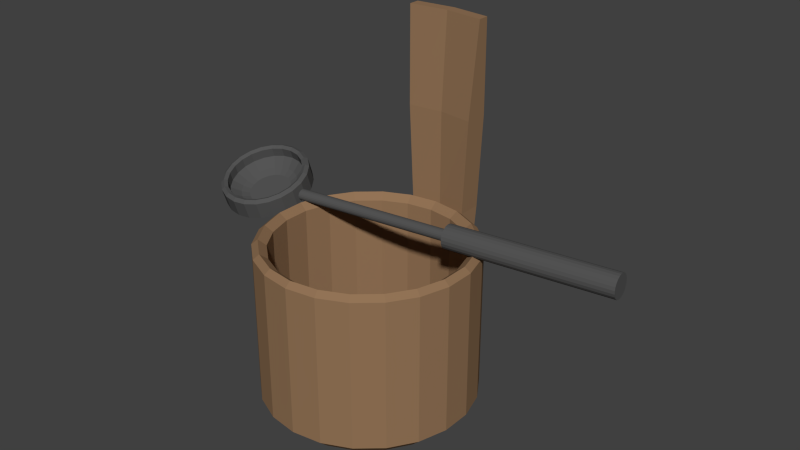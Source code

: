 # Source: kauha_mp_ri.blend  (saved by Blender 2.76.0; exported with 4.5.12 LTS)
import bpy
from mathutils import Matrix  # noqa: F401  (used for matrix-valued properties, if any)

bpy.ops.wm.read_factory_settings(use_empty=True)
scene = bpy.context.scene
scene.name = 'Scene'

# ---- collections
col_collection_1 = bpy.data.collections.new('Collection 1'); scene.collection.children.link(col_collection_1)

# ---- materials (node trees are filled in below, after node groups)
mat_material_002 = bpy.data.materials.new('Material.002')
mat_material_002.alpha_threshold = 0.0
mat_material_002.use_transparent_shadow = False
mat_material_002.diffuse_color = (0.09084, 0.09084, 0.09084, 1.0)
mat_material_002.roughness = 0.5
mat_material_001 = bpy.data.materials.new('Material.001')
mat_material_001.alpha_threshold = 0.0
mat_material_001.use_transparent_shadow = False
mat_material_001.diffuse_color = (0.2957, 0.1762, 0.09528, 1.0)
mat_material_001.roughness = 0.5

# ---- material node trees

# ---- world
world_world = bpy.data.worlds.new('World'); scene.world = world_world
world_world.color = (0.05088, 0.05088, 0.05088)
world_world.use_sun_shadow = False
world_world.sun_shadow_jitter_overblur = 0.0
world_world.cycles.sampling_method = 'MANUAL'
world_world.cycles.sample_map_resolution = 256

# ---- meshes
me_cylinder_002 = bpy.data.meshes.new('Cylinder.002')
me_cylinder_002.from_pydata([(-1.269e-08, 0.3436, -0.04996), (0.0, 0.4233, 0.1697), (0.09679, 0.3296, -0.04996), (0.1193, 0.4062, 0.1697), (0.1857, 0.289, -0.04996), (0.2289, 0.3561, 0.1697), (0.2596, 0.225, -0.04996), (0.3199, 0.2772, 0.1697), (0.3125, 0.1427, -0.04996), (0.3851, 0.1759, 0.1697), (0.3401, 0.04889, -0.04996), (0.419, 0.06025, 0.1697), (0.3401, -0.04889, -0.04996), (0.419, -0.06025, 0.1697), (0.3125, -0.1427, -0.04996), (0.3851, -0.1759, 0.1697), (0.2596, -0.225, -0.04996), (0.3199, -0.2772, 0.1697), (0.1857, -0.289, -0.04996), (0.2289, -0.3561, 0.1697), (0.09679, -0.3296, -0.04996), (0.1193, -0.4062, 0.1697), (5.18e-08, -0.3436, -0.04996), (6.392e-08, -0.4233, 0.1697), (-0.09679, -0.3296, -0.04996), (-0.1193, -0.4062, 0.1697), (-0.1857, -0.289, -0.04996), (-0.2289, -0.3561, 0.1697), (-0.2596, -0.225, -0.04996), (-0.3199, -0.2772, 0.1697), (-0.3125, -0.1427, -0.04996), (-0.3851, -0.1759, 0.1697), (-0.3401, -0.04889, -0.04996), (-0.419, -0.06025, 0.1697), (-0.3401, 0.04889, -0.04996), (-0.419, 0.06025, 0.1697), (-0.3125, 0.1427, -0.04996), (-0.3851, 0.1759, 0.1697), (-0.2596, 0.225, -0.04996), (-0.3199, 0.2772, 0.1697), (-0.1857, 0.289, -0.04996), (-0.2289, 0.3561, 0.1697), (-0.09679, 0.3296, -0.04996), (-0.1193, 0.4062, 0.1697), (0.1098, 0.3739, 0.1939), (-2.979e-09, 0.3896, 0.1939), (0.2107, 0.3278, 0.1939), (0.2945, 0.2552, 0.1939), (0.3544, 0.1619, 0.1939), (0.3857, 0.05545, 0.1939), (0.3857, -0.05545, 0.1939), (0.3544, -0.1619, 0.1939), (0.2945, -0.2552, 0.1939), (0.2107, -0.3278, 0.1939), (0.1098, -0.3739, 0.1939), (5.586e-08, -0.3896, 0.1939), (-0.1098, -0.3739, 0.1939), (-0.2107, -0.3278, 0.1939), (-0.2945, -0.2552, 0.1939), (-0.3544, -0.1619, 0.1939), (-0.3857, -0.05545, 0.1939), (-0.3857, 0.05545, 0.1939), (-0.3544, 0.1619, 0.1939), (-0.2945, 0.2552, 0.1939), (-0.2107, 0.3278, 0.1939), (-0.1098, 0.3739, 0.1939), (0.1008, 0.3433, 0.1761), (-1.07e-08, 0.3578, 0.1761), (0.1934, 0.301, 0.1761), (0.2704, 0.2343, 0.1761), (0.3255, 0.1486, 0.1761), (0.3542, 0.05092, 0.1761), (0.3542, -0.05092, 0.1761), (0.3255, -0.1486, 0.1761), (0.2704, -0.2343, 0.1761), (0.1934, -0.301, 0.1761), (0.1008, -0.3433, 0.1761), (5.494e-08, -0.3578, 0.1761), (-0.1008, -0.3433, 0.1761), (-0.1934, -0.301, 0.1761), (-0.2704, -0.2343, 0.1761), (-0.3255, -0.1486, 0.1761), (-0.3542, -0.05092, 0.1761), (-0.3542, 0.05092, 0.1761), (-0.3255, 0.1486, 0.1761), (-0.2704, 0.2343, 0.1761), (-0.1934, 0.301, 0.1761), (-0.1008, 0.3433, 0.1761), (0.1008, 0.3433, 0.08752), (-1.166e-08, 0.3578, 0.08752), (0.1934, 0.301, 0.08752), (0.2704, 0.2343, 0.08752), (0.3255, 0.1486, 0.08752), (0.3542, 0.05092, 0.08752), (0.3542, -0.05092, 0.08752), (0.3255, -0.1486, 0.08752), (0.2704, -0.2343, 0.08752), (0.1934, -0.301, 0.08752), (0.1008, -0.3433, 0.08752), (5.398e-08, -0.3578, 0.08752), (-0.1008, -0.3433, 0.08752), (-0.1934, -0.301, 0.08752), (-0.2704, -0.2343, 0.08752), (-0.3255, -0.1486, 0.08752), (-0.3542, -0.05092, 0.08752), (-0.3542, 0.05092, 0.08752), (-0.3255, 0.1486, 0.08752), (-0.2704, 0.2343, 0.08752), (-0.1934, 0.301, 0.08752), (-0.1008, 0.3433, 0.08752), (0.0, 0.4233, 0.0), (0.1193, 0.4062, 0.0), (0.2289, 0.3561, 0.0), (0.3199, 0.2772, 0.0), (0.3851, 0.1759, 0.0), (0.419, 0.06025, 0.0), (0.419, -0.06025, 0.0), (0.3851, -0.1759, 0.0), (0.3199, -0.2772, 0.0), (0.2289, -0.3561, 0.0), (0.1193, -0.4062, 0.0), (6.392e-08, -0.4233, 0.0), (-0.1193, -0.4062, 0.0), (-0.2289, -0.3561, 0.0), (-0.3199, -0.2772, 0.0), (-0.3851, -0.1759, 0.0), (-0.419, -0.06025, 0.0), (-0.419, 0.06025, 0.0), (-0.3851, 0.1759, 0.0), (-0.3199, 0.2772, 0.0), (-0.2289, 0.3561, 0.0), (-0.1193, 0.4062, 0.0), (-1.749e-08, 0.2894, -0.0726), (0.08152, 0.2776, -0.0726), (0.1564, 0.2434, -0.0726), (0.2187, 0.1895, -0.0726), (0.2632, 0.1202, -0.0726), (0.2864, 0.04118, -0.0726), (0.2864, -0.04118, -0.0726), (0.2632, -0.1202, -0.0726), (0.2187, -0.1895, -0.0726), (0.1564, -0.2434, -0.0726), (0.08152, -0.2776, -0.0726), (3.682e-08, -0.2894, -0.0726), (-0.08152, -0.2776, -0.0726), (-0.1564, -0.2434, -0.0726), (-0.2187, -0.1895, -0.0726), (-0.2632, -0.1202, -0.0726), (-0.2864, -0.04118, -0.0726), (-0.2864, 0.04118, -0.0726), (-0.2632, 0.1202, -0.0726), (-0.2187, 0.1895, -0.0726), (-0.1564, 0.2434, -0.0726), (-0.08152, 0.2776, -0.0726), (0.07619, 0.2595, 0.01668), (-2.689e-08, 0.2704, 0.01668), (0.1462, 0.2275, 0.01668), (0.2044, 0.1771, 0.01668), (0.246, 0.1123, 0.01668), (0.2677, 0.03848, 0.01668), (0.2677, -0.03848, 0.01668), (0.246, -0.1123, 0.01668), (0.2044, -0.1771, 0.01668), (0.1462, -0.2275, 0.01668), (0.07619, -0.2595, 0.01668), (4.125e-08, -0.2704, 0.01668), (-0.07619, -0.2595, 0.01668), (-0.1462, -0.2275, 0.01668), (-0.2044, -0.1771, 0.01668), (-0.246, -0.1123, 0.01668), (-0.2677, -0.03848, 0.01668), (-0.2677, 0.03848, 0.01668), (-0.246, 0.1123, 0.01668), (-0.2044, 0.1771, 0.01668), (-0.1462, 0.2275, 0.01668), (-0.07619, 0.2595, 0.01668), (0.05605, 0.1909, -0.01666), (-3.59e-08, 0.1989, -0.01666), (0.1076, 0.1674, -0.01666), (0.1504, 0.1303, -0.01666), (0.181, 0.08265, -0.01666), (0.1969, 0.02831, -0.01666), (0.1969, -0.02831, -0.01666), (0.181, -0.08265, -0.01666), (0.1504, -0.1303, -0.01666), (0.1076, -0.1674, -0.01666), (0.05605, -0.1909, -0.01666), (2.229e-08, -0.1989, -0.01666), (-0.05605, -0.1909, -0.01666), (-0.1076, -0.1674, -0.01666), (-0.1504, -0.1303, -0.01666), (-0.181, -0.08265, -0.01666), (-0.1969, -0.02831, -0.01666), (-0.1969, 0.02831, -0.01666), (-0.181, 0.08265, -0.01666), (-0.1504, 0.1303, -0.01666), (-0.1076, 0.1674, -0.01666), (-0.05605, 0.1909, -0.01666), (1.957, -0.3592, -0.06101), (3.512, -0.6333, -0.06101), (1.952, -0.3903, -0.05648), (3.506, -0.6644, -0.05648), (1.947, -0.4188, -0.04324), (3.501, -0.6929, -0.04324), (1.943, -0.4425, -0.02238), (3.497, -0.7166, -0.02238), (1.94, -0.4595, 0.004418), (3.494, -0.7336, 0.004417), (1.938, -0.4683, 0.03498), (3.493, -0.7424, 0.03498), (1.938, -0.4683, 0.06684), (3.493, -0.7424, 0.06684), (1.94, -0.4595, 0.09741), (3.494, -0.7336, 0.09741), (1.943, -0.4425, 0.1242), (3.497, -0.7166, 0.1242), (1.947, -0.4188, 0.1451), (3.501, -0.6929, 0.1451), (1.952, -0.3903, 0.1583), (3.506, -0.6644, 0.1583), (1.957, -0.3592, 0.1628), (3.512, -0.6333, 0.1628), (1.963, -0.3282, 0.1583), (3.517, -0.6023, 0.1583), (1.968, -0.2996, 0.1451), (3.522, -0.5737, 0.1451), (1.972, -0.2759, 0.1242), (3.527, -0.55, 0.1242), (1.975, -0.259, 0.09741), (3.53, -0.533, 0.09741), (1.977, -0.2501, 0.06684), (3.531, -0.5242, 0.06684), (1.977, -0.2501, 0.03498), (3.531, -0.5242, 0.03498), (1.975, -0.259, 0.004418), (3.53, -0.533, 0.004418), (1.972, -0.2759, -0.02238), (3.527, -0.55, -0.02238), (1.968, -0.2996, -0.04324), (3.522, -0.5737, -0.04324), (1.963, -0.3282, -0.05648), (3.517, -0.6023, -0.05648), (1.957, -0.3592, -0.002402), (1.955, -0.374, -0.0002422), (1.952, -0.3876, 0.006062), (1.95, -0.3989, 0.016), (1.949, -0.407, 0.02876), (1.948, -0.4112, 0.04332), (1.948, -0.4112, 0.0585), (1.949, -0.407, 0.07306), (1.95, -0.3989, 0.08583), (1.952, -0.3876, 0.09576), (1.955, -0.374, 0.1021), (1.957, -0.3592, 0.1042), (1.96, -0.3444, 0.1021), (1.962, -0.3308, 0.09576), (1.964, -0.3195, 0.08583), (1.966, -0.3115, 0.07306), (1.967, -0.3073, 0.0585), (1.967, -0.3073, 0.04332), (1.966, -0.3115, 0.02876), (1.964, -0.3195, 0.016), (1.962, -0.3308, 0.006062), (1.96, -0.3444, -0.0002421), (0.3789, -0.08087, -0.002401), (0.3763, -0.09566, -0.0002419), (0.3739, -0.1093, 0.006062), (0.3719, -0.1206, 0.016), (0.3705, -0.1286, 0.02876), (0.3697, -0.1328, 0.04332), (0.3697, -0.1328, 0.0585), (0.3705, -0.1286, 0.07306), (0.3719, -0.1206, 0.08583), (0.3739, -0.1093, 0.09576), (0.3763, -0.09566, 0.1021), (0.3789, -0.08087, 0.1042), (0.3815, -0.06608, 0.1021), (0.3839, -0.05248, 0.09576), (0.3859, -0.04119, 0.08583), (0.3873, -0.03311, 0.07306), (0.388, -0.0289, 0.0585), (0.388, -0.0289, 0.04333), (0.3873, -0.03311, 0.02877), (0.3859, -0.04119, 0.016), (0.3839, -0.05248, 0.006062), (0.3815, -0.06608, -0.0002419)], [], [(110, 1, 3, 111), (111, 3, 5, 112), (112, 5, 7, 113), (113, 7, 9, 114), (114, 9, 11, 115), (115, 11, 13, 116), (116, 13, 15, 117), (117, 15, 17, 118), (118, 17, 19, 119), (119, 19, 21, 120), (120, 21, 23, 121), (121, 23, 25, 122), (122, 25, 27, 123), (123, 27, 29, 124), (124, 29, 31, 125), (125, 31, 33, 126), (126, 33, 35, 127), (127, 35, 37, 128), (128, 37, 39, 129), (129, 39, 41, 130), (7, 5, 46, 47), (131, 43, 1, 110), (130, 41, 43, 131), (10, 12, 138, 137), (46, 44, 66, 68), (17, 15, 51, 52), (3, 1, 45, 44), (27, 25, 56, 57), (37, 35, 61, 62), (13, 11, 49, 50), (23, 21, 54, 55), (33, 31, 59, 60), (43, 41, 64, 65), (9, 7, 47, 48), (19, 17, 52, 53), (29, 27, 57, 58), (39, 37, 62, 63), (5, 3, 44, 46), (15, 13, 50, 51), (25, 23, 55, 56), (35, 33, 60, 61), (1, 43, 65, 45), (11, 9, 48, 49), (21, 19, 53, 54), (31, 29, 58, 59), (41, 39, 63, 64), (76, 75, 97, 98), (61, 60, 82, 83), (54, 53, 75, 76), (47, 46, 68, 69), (62, 61, 83, 84), (55, 54, 76, 77), (48, 47, 69, 70), (63, 62, 84, 85), (56, 55, 77, 78), (49, 48, 70, 71), (64, 63, 85, 86), (57, 56, 78, 79), (50, 49, 71, 72), (65, 64, 86, 87), (58, 57, 79, 80), (51, 50, 72, 73), (45, 65, 87, 67), (59, 58, 80, 81), (52, 51, 73, 74), (44, 45, 67, 66), (60, 59, 81, 82), (53, 52, 74, 75), (88, 89, 155, 154), (69, 68, 90, 91), (84, 83, 105, 106), (77, 76, 98, 99), (70, 69, 91, 92), (85, 84, 106, 107), (78, 77, 99, 100), (71, 70, 92, 93), (86, 85, 107, 108), (79, 78, 100, 101), (72, 71, 93, 94), (87, 86, 108, 109), (80, 79, 101, 102), (73, 72, 94, 95), (67, 87, 109, 89), (81, 80, 102, 103), (74, 73, 95, 96), (66, 67, 89, 88), (82, 81, 103, 104), (75, 74, 96, 97), (68, 66, 88, 90), (83, 82, 104, 105), (40, 130, 131, 42), (42, 131, 110, 0), (38, 129, 130, 40), (36, 128, 129, 38), (34, 127, 128, 36), (32, 126, 127, 34), (30, 125, 126, 32), (28, 124, 125, 30), (26, 123, 124, 28), (24, 122, 123, 26), (22, 121, 122, 24), (20, 120, 121, 22), (18, 119, 120, 20), (16, 118, 119, 18), (14, 117, 118, 16), (12, 116, 117, 14), (10, 115, 116, 12), (8, 114, 115, 10), (6, 113, 114, 8), (4, 112, 113, 6), (2, 111, 112, 4), (0, 110, 111, 2), (132, 133, 134, 135, 136, 137, 138, 139, 140, 141, 142, 143, 144, 145, 146, 147, 148, 149, 150, 151, 152, 153), (20, 22, 143, 142), (30, 32, 148, 147), (40, 42, 153, 152), (6, 8, 136, 135), (16, 18, 141, 140), (26, 28, 146, 145), (36, 38, 151, 150), (2, 4, 134, 133), (12, 14, 139, 138), (22, 24, 144, 143), (32, 34, 149, 148), (42, 0, 132, 153), (8, 10, 137, 136), (18, 20, 142, 141), (28, 30, 147, 146), (38, 40, 152, 151), (4, 6, 135, 134), (14, 16, 140, 139), (0, 2, 133, 132), (24, 26, 145, 144), (34, 36, 150, 149), (171, 170, 192, 193), (104, 103, 169, 170), (97, 96, 162, 163), (90, 88, 154, 156), (105, 104, 170, 171), (98, 97, 163, 164), (91, 90, 156, 157), (106, 105, 171, 172), (99, 98, 164, 165), (92, 91, 157, 158), (107, 106, 172, 173), (100, 99, 165, 166), (93, 92, 158, 159), (108, 107, 173, 174), (101, 100, 166, 167), (94, 93, 159, 160), (109, 108, 174, 175), (102, 101, 167, 168), (95, 94, 160, 161), (89, 109, 175, 155), (103, 102, 168, 169), (96, 95, 161, 162), (176, 177, 197, 196, 195, 194, 193, 192, 191, 190, 189, 188, 187, 186, 185, 184, 183, 182, 181, 180, 179, 178), (164, 163, 185, 186), (157, 156, 178, 179), (172, 171, 193, 194), (165, 164, 186, 187), (158, 157, 179, 180), (173, 172, 194, 195), (166, 165, 187, 188), (159, 158, 180, 181), (174, 173, 195, 196), (167, 166, 188, 189), (160, 159, 181, 182), (175, 174, 196, 197), (168, 167, 189, 190), (161, 160, 182, 183), (155, 175, 197, 177), (169, 168, 190, 191), (162, 161, 183, 184), (154, 155, 177, 176), (170, 169, 191, 192), (163, 162, 184, 185), (156, 154, 176, 178), (198, 199, 201, 200), (200, 201, 203, 202), (202, 203, 205, 204), (204, 205, 207, 206), (206, 207, 209, 208), (208, 209, 211, 210), (210, 211, 213, 212), (212, 213, 215, 214), (214, 215, 217, 216), (216, 217, 219, 218), (218, 219, 221, 220), (220, 221, 223, 222), (222, 223, 225, 224), (224, 225, 227, 226), (226, 227, 229, 228), (228, 229, 231, 230), (230, 231, 233, 232), (232, 233, 235, 234), (234, 235, 237, 236), (236, 237, 239, 238), (201, 199, 241, 239, 237, 235, 233, 231, 229, 227, 225, 223, 221, 219, 217, 215, 213, 211, 209, 207, 205, 203), (240, 241, 199, 198), (238, 239, 241, 240), (218, 220, 253, 252), (244, 245, 267, 266), (228, 230, 258, 257), (238, 240, 263, 262), (204, 206, 246, 245), (214, 216, 251, 250), (224, 226, 256, 255), (234, 236, 261, 260), (200, 202, 244, 243), (210, 212, 249, 248), (220, 222, 254, 253), (230, 232, 259, 258), (240, 198, 242, 263), (206, 208, 247, 246), (216, 218, 252, 251), (226, 228, 257, 256), (236, 238, 262, 261), (202, 204, 245, 244), (212, 214, 250, 249), (198, 200, 243, 242), (222, 224, 255, 254), (232, 234, 260, 259), (208, 210, 248, 247), (264, 265, 266, 267, 268, 269, 270, 271, 272, 273, 274, 275, 276, 277, 278, 279, 280, 281, 282, 283, 284, 285), (259, 260, 282, 281), (252, 253, 275, 274), (245, 246, 268, 267), (260, 261, 283, 282), (253, 254, 276, 275), (246, 247, 269, 268), (261, 262, 284, 283), (254, 255, 277, 276), (247, 248, 270, 269), (262, 263, 285, 284), (255, 256, 278, 277), (248, 249, 271, 270), (263, 242, 264, 285), (256, 257, 279, 278), (249, 250, 272, 271), (242, 243, 265, 264), (257, 258, 280, 279), (250, 251, 273, 272), (243, 244, 266, 265), (258, 259, 281, 280), (251, 252, 274, 273)])
me_cylinder_002.materials.append(mat_material_002)
me_cylinder_002.use_remesh_preserve_volume = False
me_cylinder_002.use_remesh_preserve_attributes = False
me_cylinder_002.use_mirror_vertex_groups = False
me_cylinder_002.update()
me_cylinder = bpy.data.meshes.new('Cylinder')
me_cylinder.from_pydata([(0.0, 1.0, -1.0), (0.0, 1.0, 0.5716), (0.2817, 0.9595, -0.8471), (0.2817, 0.9595, 0.5716), (0.5406, 0.8413, -0.8471), (0.5406, 0.8413, 0.5716), (0.7557, 0.6549, -0.8471), (0.7557, 0.6549, 0.5716), (0.9096, 0.4154, -0.8471), (0.9096, 0.4154, 0.5716), (0.9898, 0.1423, -0.8471), (0.9898, 0.1423, 0.5716), (0.9898, -0.1423, -0.8471), (0.9898, -0.1423, 0.5716), (0.9096, -0.4154, -0.8471), (0.9096, -0.4154, 0.5716), (0.7557, -0.6549, -0.8471), (0.7557, -0.6549, 0.5716), (0.5406, -0.8413, -0.8471), (0.5406, -0.8413, 0.5716), (0.2817, -0.9595, -0.8471), (0.2817, -0.9595, 0.5716), (1.51e-07, -1.0, -0.8471), (1.51e-07, -1.0, 0.5716), (-0.2817, -0.9595, -0.8471), (-0.2817, -0.9595, 0.5716), (-0.5406, -0.8413, -0.8471), (-0.5406, -0.8413, 0.5716), (-0.7557, -0.6549, -0.8471), (-0.7557, -0.6549, 0.5716), (-0.9096, -0.4154, -0.8471), (-0.9096, -0.4154, 0.5716), (-0.9898, -0.1423, -0.8471), (-0.9898, -0.1423, 0.5716), (-0.9898, 0.1423, -0.8471), (-0.9898, 0.1423, 0.5716), (-0.9096, 0.4154, -0.8471), (-0.9096, 0.4154, 0.5716), (-0.7558, 0.6549, -0.8471), (-0.7558, 0.6549, 0.5716), (-0.5406, 0.8413, -0.8471), (-0.5406, 0.8413, 0.5716), (-0.2817, 0.9595, -0.8471), (-0.2817, 0.9595, 0.5716), (0.2658, 0.9051, 0.6178), (-5.451e-09, 0.9433, 0.6178), (0.51, 0.7936, 0.6178), (0.7129, 0.6177, 0.6178), (0.8581, 0.3919, 0.6178), (0.9337, 0.1342, 0.6178), (0.9337, -0.1342, 0.6178), (0.8581, -0.3919, 0.6178), (0.7129, -0.6177, 0.6178), (0.51, -0.7936, 0.6178), (0.2658, -0.9051, 0.6178), (1.37e-07, -0.9433, 0.6178), (-0.2658, -0.9051, 0.6178), (-0.51, -0.7936, 0.6178), (-0.7129, -0.6177, 0.6178), (-0.8581, -0.3919, 0.6178), (-0.9337, -0.1343, 0.6178), (-0.9337, 0.1342, 0.6178), (-0.8581, 0.3919, 0.6178), (-0.7129, 0.6177, 0.6178), (-0.51, 0.7936, 0.6178), (-0.2658, 0.9051, 0.6178), (0.2447, 0.8335, 0.5601), (-1.409e-08, 0.8687, 0.5601), (0.4696, 0.7308, 0.5601), (0.6565, 0.5689, 0.5601), (0.7902, 0.3609, 0.5601), (0.8598, 0.1236, 0.5601), (0.8598, -0.1236, 0.5601), (0.7902, -0.3609, 0.5601), (0.6565, -0.5689, 0.5601), (0.4696, -0.7308, 0.5601), (0.2447, -0.8335, 0.5601), (1.171e-07, -0.8687, 0.5601), (-0.2447, -0.8335, 0.5601), (-0.4696, -0.7308, 0.5601), (-0.6565, -0.5689, 0.5601), (-0.7902, -0.3609, 0.5601), (-0.8598, -0.1236, 0.5601), (-0.8598, 0.1236, 0.5601), (-0.7902, 0.3609, 0.5601), (-0.6565, 0.5689, 0.5601), (-0.4696, 0.7308, 0.5601), (-0.2447, 0.8335, 0.5601), (0.2447, 0.8335, -0.8466), (2.05e-08, 0.8687, -0.8466), (0.4696, 0.7308, -0.8466), (0.6565, 0.5689, -0.8466), (0.7902, 0.3609, -0.8466), (0.8598, 0.1236, -0.8466), (0.8598, -0.1236, -0.8466), (0.7902, -0.3609, -0.8466), (0.6565, -0.5689, -0.8466), (0.4696, -0.7308, -0.8466), (0.2447, -0.8335, -0.8466), (1.517e-07, -0.8687, -0.8466), (-0.2447, -0.8335, -0.8466), (-0.4696, -0.7308, -0.8466), (-0.6565, -0.5689, -0.8466), (-0.7902, -0.3609, -0.8466), (-0.8598, -0.1236, -0.8466), (-0.8598, 0.1236, -0.8466), (-0.7902, 0.3609, -0.8466), (-0.6565, 0.5689, -0.8466), (-0.4696, 0.7308, -0.8466), (-0.2447, 0.8335, -0.8466), (-1.578e-08, 0.8771, -0.9631), (0.2471, 0.8416, -0.9631), (0.4742, 0.7379, -0.9631), (0.6629, 0.5744, -0.9631), (0.7978, 0.3644, -0.9631), (0.8682, 0.1248, -0.9631), (0.8682, -0.1248, -0.9631), (0.7978, -0.3644, -0.9631), (0.6629, -0.5744, -0.9631), (0.4742, -0.7379, -0.9631), (0.2471, -0.8416, -0.9631), (1.167e-07, -0.8771, -0.9631), (-0.2471, -0.8416, -0.9631), (-0.4742, -0.7379, -0.9631), (-0.6629, -0.5744, -0.9631), (-0.7978, -0.3644, -0.9631), (-0.8682, -0.1248, -0.9631), (-0.8682, 0.1248, -0.9631), (-0.7978, 0.3644, -0.9631), (-0.6629, 0.5744, -0.9631), (-0.4742, 0.7379, -0.9631), (-0.2471, 0.8416, -0.9631), (-4.686e-08, 1.027, -1.0), (0.2817, 0.9866, -1.0), (0.2817, 1.185, 0.5716), (-4.686e-08, 1.226, 0.5716), (-0.2817, 1.185, 0.5716), (-0.2817, 0.9866, -1.0), (0.3723, 1.015, 2.382), (1.238e-07, 1.055, 2.382), (-0.3723, 1.015, 2.382), (-0.3723, 1.117, 2.382), (0.3723, 1.117, 2.382), (6.188e-08, 1.158, 2.382), (-0.327, 1.185, 1.477), (7.514e-09, 1.226, 1.477), (-0.327, 0.9595, 1.477), (0.327, 0.9595, 1.477), (6.19e-08, 1.0, 1.477), (0.327, 1.185, 1.477)], [], [(2, 0, 132, 133), (2, 3, 5, 4), (4, 5, 7, 6), (6, 7, 9, 8), (8, 9, 11, 10), (10, 11, 13, 12), (12, 13, 15, 14), (14, 15, 17, 16), (16, 17, 19, 18), (18, 19, 21, 20), (20, 21, 23, 22), (22, 23, 25, 24), (24, 25, 27, 26), (26, 27, 29, 28), (28, 29, 31, 30), (30, 31, 33, 32), (32, 33, 35, 34), (34, 35, 37, 36), (36, 37, 39, 38), (38, 39, 41, 40), (11, 9, 48, 49), (42, 43, 136, 137), (40, 41, 43, 42), (38, 40, 130, 129), (52, 51, 73, 74), (21, 19, 53, 54), (31, 29, 58, 59), (41, 39, 63, 64), (7, 5, 46, 47), (17, 15, 51, 52), (3, 1, 45, 44), (27, 25, 56, 57), (37, 35, 61, 62), (13, 11, 49, 50), (23, 21, 54, 55), (33, 31, 59, 60), (43, 41, 64, 65), (9, 7, 47, 48), (19, 17, 52, 53), (29, 27, 57, 58), (39, 37, 62, 63), (5, 3, 44, 46), (15, 13, 50, 51), (25, 23, 55, 56), (35, 33, 60, 61), (1, 43, 65, 45), (66, 67, 89, 88), (44, 45, 67, 66), (60, 59, 81, 82), (53, 52, 74, 75), (46, 44, 66, 68), (61, 60, 82, 83), (54, 53, 75, 76), (47, 46, 68, 69), (62, 61, 83, 84), (55, 54, 76, 77), (48, 47, 69, 70), (63, 62, 84, 85), (56, 55, 77, 78), (49, 48, 70, 71), (64, 63, 85, 86), (57, 56, 78, 79), (50, 49, 71, 72), (65, 64, 86, 87), (58, 57, 79, 80), (51, 50, 72, 73), (45, 65, 87, 67), (59, 58, 80, 81), (88, 89, 109, 108, 107, 106, 105, 104, 103, 102, 101, 100, 99, 98, 97, 96, 95, 94, 93, 92, 91, 90), (82, 81, 103, 104), (75, 74, 96, 97), (68, 66, 88, 90), (83, 82, 104, 105), (76, 75, 97, 98), (69, 68, 90, 91), (84, 83, 105, 106), (77, 76, 98, 99), (70, 69, 91, 92), (85, 84, 106, 107), (78, 77, 99, 100), (71, 70, 92, 93), (86, 85, 107, 108), (79, 78, 100, 101), (72, 71, 93, 94), (87, 86, 108, 109), (80, 79, 101, 102), (73, 72, 94, 95), (67, 87, 109, 89), (81, 80, 102, 103), (74, 73, 95, 96), (110, 111, 112, 113, 114, 115, 116, 117, 118, 119, 120, 121, 122, 123, 124, 125, 126, 127, 128, 129, 130, 131), (4, 6, 113, 112), (14, 16, 118, 117), (0, 2, 111, 110), (24, 26, 123, 122), (34, 36, 128, 127), (10, 12, 116, 115), (20, 22, 121, 120), (30, 32, 126, 125), (40, 42, 131, 130), (6, 8, 114, 113), (16, 18, 119, 118), (26, 28, 124, 123), (36, 38, 129, 128), (2, 4, 112, 111), (12, 14, 117, 116), (22, 24, 122, 121), (32, 34, 127, 126), (42, 0, 110, 131), (8, 10, 115, 114), (18, 20, 120, 119), (28, 30, 125, 124), (132, 135, 134, 133), (137, 136, 135, 132), (0, 42, 137, 132), (3, 2, 133, 134), (144, 146, 140, 141), (145, 144, 141, 143), (139, 138, 142, 143), (140, 139, 143, 141), (148, 147, 138, 139), (149, 145, 143, 142), (147, 149, 142, 138), (146, 148, 139, 140), (43, 1, 148, 146), (3, 134, 149, 147), (134, 135, 145, 149), (1, 3, 147, 148), (135, 136, 144, 145), (136, 43, 146, 144)])
_uv = me_cylinder.uv_layers.new(name='UVMap')
_uv.uv.foreach_set('vector', [0.8044, 0.2792, 0.8, 0.3256, 0.8044, 0.3267, 0.8087, 0.2802, 0.8505, 0.8449, 0.8505, 0.5874, 0.808, 0.5874, 0.808, 0.8449, 0.808, 0.8449, 0.808, 0.5874, 0.7728, 0.5874, 0.7728, 0.8449, 0.5414, 0.5866, 0.5414, 0.329, 0.5807, 0.329, 0.5807, 0.5866, 0.5807, 0.5866, 0.5807, 0.329, 0.6254, 0.329, 0.6254, 0.5866, 0.6254, 0.5866, 0.6254, 0.329, 0.6721, 0.329, 0.6721, 0.5866, 0.6721, 0.5866, 0.6721, 0.329, 0.7168, 0.329, 0.7168, 0.5866, 0.7168, 0.5866, 0.7168, 0.329, 0.7561, 0.329, 0.7561, 0.5866, 0.5406, 0.5767, 0.283, 0.5767, 0.283, 0.5415, 0.5406, 0.5415, 0.5406, 0.5415, 0.283, 0.5415, 0.283, 0.499, 0.5406, 0.499, 0.5406, 0.499, 0.283, 0.499, 0.283, 0.4529, 0.5406, 0.4529, 0.5406, 0.4529, 0.283, 0.4529, 0.283, 0.4067, 0.5406, 0.4067, 0.5406, 0.4067, 0.283, 0.4067, 0.283, 0.3642, 0.5406, 0.3642, 0.5406, 0.3642, 0.283, 0.3642, 0.283, 0.329, 0.5406, 0.329, 0.4977, 0.8351, 0.4977, 0.5775, 0.4585, 0.5775, 0.4585, 0.8351, 0.4585, 0.8351, 0.4585, 0.5775, 0.4137, 0.5775, 0.4137, 0.8351, 0.4137, 0.8351, 0.4137, 0.5775, 0.367, 0.5775, 0.367, 0.8351, 0.367, 0.8351, 0.367, 0.5775, 0.3223, 0.5775, 0.3223, 0.8351, 0.3223, 0.8351, 0.3223, 0.5775, 0.283, 0.5775, 0.283, 0.8351, 0.9159, 0.258, 0.9159, 0.0003987, 0.8806, 0.0003987, 0.8806, 0.258, 0.07402, 0.02642, 0.1165, 0.007038, 0.1191, 0.01595, 0.07904, 0.03423, 0.5355, 0.8351, 0.5355, 0.5775, 0.4985, 0.5775, 0.531, 0.8351, 0.8806, 0.258, 0.8806, 0.0003987, 0.8382, 0.0003987, 0.8382, 0.258, 0.6501, 0.1876, 0.6501, 0.141, 0.6302, 0.1438, 0.6302, 0.1848, 0.009592, 0.1423, 0.02199, 0.1001, 0.03312, 0.1052, 0.0217, 0.144, 0.01354, 0.2324, 0.0003987, 0.1876, 0.009592, 0.1863, 0.02199, 0.2285, 0.2088, 0.3216, 0.1626, 0.3282, 0.1626, 0.3189, 0.2062, 0.3126, 0.3249, 0.141, 0.3249, 0.1876, 0.3157, 0.1863, 0.3157, 0.1423, 0.1626, 0.0003987, 0.2088, 0.007038, 0.2062, 0.01595, 0.1626, 0.009687, 0.0003987, 0.141, 0.01354, 0.09621, 0.02199, 0.1001, 0.009592, 0.1423, 0.2512, 0.02642, 0.2865, 0.05697, 0.2795, 0.06305, 0.2462, 0.03423, 0.1165, 0.3216, 0.07402, 0.3022, 0.07904, 0.2944, 0.1191, 0.3126, 0.3117, 0.2324, 0.2865, 0.2716, 0.2795, 0.2655, 0.3033, 0.2285, 0.03876, 0.05697, 0.07402, 0.02642, 0.07904, 0.03423, 0.04578, 0.06305, 0.03876, 0.2716, 0.01354, 0.2324, 0.02199, 0.2285, 0.04578, 0.2655, 0.2512, 0.3022, 0.2088, 0.3216, 0.2062, 0.3126, 0.2462, 0.2944, 0.3117, 0.09621, 0.3249, 0.141, 0.3157, 0.1423, 0.3033, 0.1001, 0.1165, 0.007038, 0.1626, 0.0003987, 0.1626, 0.009687, 0.1191, 0.01595, 0.0003987, 0.1876, 0.0003987, 0.141, 0.009592, 0.1423, 0.009592, 0.1863, 0.1626, 0.3282, 0.1165, 0.3216, 0.1191, 0.3126, 0.1626, 0.3189, 0.3249, 0.1876, 0.3117, 0.2324, 0.3033, 0.2285, 0.3157, 0.1863, 0.2088, 0.007038, 0.2512, 0.02642, 0.2462, 0.03423, 0.2062, 0.01595, 0.01354, 0.09621, 0.03876, 0.05697, 0.04578, 0.06305, 0.02199, 0.1001, 0.07402, 0.3022, 0.03876, 0.2716, 0.04578, 0.2655, 0.07904, 0.2944, 0.2865, 0.2716, 0.2512, 0.3022, 0.2462, 0.2944, 0.2795, 0.2655, 0.8092, 0.2318, 0.8092, 0.2784, 0.8, 0.2771, 0.8, 0.2331, 0.5414, 0.7351, 0.5414, 0.695, 0.772, 0.695, 0.772, 0.7351, 0.2462, 0.03423, 0.2795, 0.06305, 0.2702, 0.07106, 0.2396, 0.04452, 0.2462, 0.2944, 0.2062, 0.3126, 0.2027, 0.3009, 0.2396, 0.2841, 0.009592, 0.1863, 0.009592, 0.1423, 0.0217, 0.144, 0.0217, 0.1846, 0.2062, 0.01595, 0.2462, 0.03423, 0.2396, 0.04452, 0.2027, 0.02769, 0.2795, 0.2655, 0.2462, 0.2944, 0.2396, 0.2841, 0.2702, 0.2575, 0.02199, 0.2285, 0.009592, 0.1863, 0.0217, 0.1846, 0.03312, 0.2234, 0.1626, 0.009687, 0.2062, 0.01595, 0.2027, 0.02769, 0.1626, 0.02192, 0.3033, 0.2285, 0.2795, 0.2655, 0.2702, 0.2575, 0.2921, 0.2234, 0.04578, 0.2655, 0.02199, 0.2285, 0.03312, 0.2234, 0.05503, 0.2575, 0.1191, 0.01595, 0.1626, 0.009687, 0.1626, 0.02192, 0.1225, 0.02769, 0.3157, 0.1863, 0.3033, 0.2285, 0.2921, 0.2234, 0.3035, 0.1846, 0.07904, 0.2944, 0.04578, 0.2655, 0.05503, 0.2575, 0.08565, 0.2841, 0.07904, 0.03423, 0.1191, 0.01595, 0.1225, 0.02769, 0.08565, 0.04452, 0.3157, 0.1423, 0.3157, 0.1863, 0.3035, 0.1846, 0.3035, 0.144, 0.1191, 0.3126, 0.07904, 0.2944, 0.08565, 0.2841, 0.1225, 0.3009, 0.04578, 0.06305, 0.07904, 0.03423, 0.08565, 0.04452, 0.05503, 0.07106, 0.3033, 0.1001, 0.3157, 0.1423, 0.3035, 0.144, 0.2921, 0.1052, 0.1626, 0.3189, 0.1191, 0.3126, 0.1225, 0.3009, 0.1626, 0.3067, 0.02199, 0.1001, 0.04578, 0.06305, 0.05503, 0.07106, 0.03312, 0.1052, 0.2795, 0.06305, 0.3033, 0.1001, 0.2921, 0.1052, 0.2702, 0.07106, 0.2062, 0.3126, 0.1626, 0.3189, 0.1626, 0.3067, 0.2027, 0.3009, 0.0003987, 0.4916, 0.0003987, 0.4511, 0.01182, 0.4122, 0.03372, 0.3781, 0.06435, 0.3516, 0.1012, 0.3348, 0.1413, 0.329, 0.1814, 0.3348, 0.2183, 0.3516, 0.2489, 0.3781, 0.2708, 0.4122, 0.2822, 0.4511, 0.2822, 0.4916, 0.2708, 0.5305, 0.2489, 0.5646, 0.2183, 0.5911, 0.1814, 0.608, 0.1413, 0.6137, 0.1012, 0.608, 0.06435, 0.5911, 0.03372, 0.5646, 0.01182, 0.5305, 0.8704, 0.329, 0.9093, 0.329, 0.9093, 0.5595, 0.8704, 0.5595, 0.03102, 0.6145, 0.0003987, 0.6145, 0.0003987, 0.8451, 0.03102, 0.8451, 0.5414, 0.7719, 0.5414, 0.7351, 0.772, 0.7351, 0.772, 0.7719, 0.8298, 0.329, 0.8704, 0.329, 0.8704, 0.5595, 0.8298, 0.5595, 0.06789, 0.6145, 0.03102, 0.6145, 0.03102, 0.8451, 0.06789, 0.8451, 0.5414, 0.8026, 0.5414, 0.7719, 0.772, 0.7719, 0.772, 0.8026, 0.791, 0.329, 0.8298, 0.329, 0.8298, 0.5595, 0.791, 0.5595, 0.108, 0.6145, 0.06789, 0.6145, 0.06789, 0.8451, 0.108, 0.8451, 0.685, 0.0003987, 0.6509, 0.0003987, 0.6509, 0.231, 0.685, 0.231, 0.7569, 0.329, 0.791, 0.329, 0.791, 0.5595, 0.7569, 0.5595, 0.1481, 0.6145, 0.108, 0.6145, 0.108, 0.8451, 0.1481, 0.8451, 0.7239, 0.0003987, 0.685, 0.0003987, 0.685, 0.231, 0.7239, 0.231, 0.5414, 0.618, 0.5414, 0.5874, 0.772, 0.5874, 0.772, 0.618, 0.185, 0.6145, 0.1481, 0.6145, 0.1481, 0.8451, 0.185, 0.8451, 0.7644, 0.0003987, 0.7239, 0.0003987, 0.7239, 0.231, 0.7644, 0.231, 0.5414, 0.6549, 0.5414, 0.618, 0.772, 0.618, 0.772, 0.6549, 0.2156, 0.6145, 0.185, 0.6145, 0.185, 0.8451, 0.2156, 0.8451, 0.8033, 0.0003987, 0.7644, 0.0003987, 0.7644, 0.231, 0.8033, 0.231, 0.5414, 0.695, 0.5414, 0.6549, 0.772, 0.6549, 0.772, 0.695, 0.9093, 0.329, 0.9433, 0.329, 0.9433, 0.5595, 0.9093, 0.5595, 0.8374, 0.0003987, 0.8033, 0.0003987, 0.8033, 0.231, 0.8374, 0.231, 0.5965, 0.07016, 0.5656, 0.04336, 0.5284, 0.02637, 0.4879, 0.02054, 0.4474, 0.02637, 0.4102, 0.04336, 0.3792, 0.07016, 0.3571, 0.1046, 0.3456, 0.1438, 0.3456, 0.1848, 0.3571, 0.224, 0.3792, 0.2584, 0.4102, 0.2852, 0.4474, 0.3022, 0.4879, 0.308, 0.5284, 0.3022, 0.5656, 0.2852, 0.5965, 0.2584, 0.6186, 0.224, 0.6302, 0.1848, 0.6302, 0.1438, 0.6186, 0.1046, 0.5341, 0.007038, 0.4879, 0.0003987, 0.4879, 0.02054, 0.5284, 0.02637, 0.3388, 0.09621, 0.3257, 0.141, 0.3456, 0.1438, 0.3571, 0.1046, 0.2741, 0.784, 0.2741, 0.7373, 0.2542, 0.7402, 0.2542, 0.7811, 0.3993, 0.3022, 0.4417, 0.3216, 0.4474, 0.3022, 0.4102, 0.2852, 0.6117, 0.2716, 0.637, 0.2324, 0.6186, 0.224, 0.5965, 0.2584, 0.3993, 0.02642, 0.364, 0.05697, 0.3792, 0.07016, 0.4102, 0.04336, 0.3388, 0.2324, 0.364, 0.2716, 0.3792, 0.2584, 0.3571, 0.224, 0.5341, 0.3216, 0.5765, 0.3022, 0.5656, 0.2852, 0.5284, 0.3022, 0.6501, 0.141, 0.637, 0.09621, 0.6186, 0.1046, 0.6302, 0.1438, 0.4879, 0.0003987, 0.4417, 0.007038, 0.4474, 0.02637, 0.4879, 0.02054, 0.3257, 0.141, 0.3257, 0.1876, 0.3456, 0.1848, 0.3456, 0.1438, 0.4417, 0.3216, 0.4879, 0.3282, 0.4879, 0.308, 0.4474, 0.3022, 0.637, 0.2324, 0.6501, 0.1876, 0.6302, 0.1848, 0.6186, 0.224, 0.5765, 0.02642, 0.5341, 0.007038, 0.5284, 0.02637, 0.5656, 0.04336, 0.364, 0.05697, 0.3388, 0.09621, 0.3571, 0.1046, 0.3792, 0.07016, 0.364, 0.2716, 0.3993, 0.3022, 0.4102, 0.2852, 0.3792, 0.2584, 0.5765, 0.3022, 0.6117, 0.2716, 0.5965, 0.2584, 0.5656, 0.2852, 0.637, 0.09621, 0.6117, 0.05697, 0.5965, 0.07016, 0.6186, 0.1046, 0.4417, 0.007038, 0.3993, 0.02642, 0.4102, 0.04336, 0.4474, 0.02637, 0.3257, 0.1876, 0.3388, 0.2324, 0.3571, 0.224, 0.3456, 0.1848, 0.4879, 0.3282, 0.5341, 0.3216, 0.5284, 0.3022, 0.4879, 0.308, 0.283, 0.8895, 0.5406, 0.8895, 0.5406, 0.8433, 0.283, 0.8433, 0.283, 0.9357, 0.5406, 0.9357, 0.5406, 0.8895, 0.283, 0.8895, 0.2793, 0.784, 0.2793, 0.7373, 0.2749, 0.738, 0.2749, 0.7846, 0.9811, 0.302, 0.9811, 0.5595, 0.9767, 0.5595, 0.9441, 0.302, 0.7992, 0.3065, 0.7992, 0.2695, 0.6509, 0.2786, 0.6509, 0.2954, 0.9211, 0.9068, 0.9211, 0.8532, 0.7728, 0.8457, 0.7728, 0.9068, 0.2709, 0.6755, 0.2776, 0.7366, 0.2608, 0.7366, 0.2542, 0.6755, 0.2776, 0.6145, 0.2709, 0.6755, 0.2542, 0.6755, 0.2608, 0.6145, 0.1487, 0.9069, 0.1487, 0.9605, 0.0003987, 0.9679, 0.0003987, 0.9069, 0.9211, 0.9603, 0.9211, 0.9068, 0.7728, 0.9068, 0.7728, 0.9678, 0.7992, 0.2318, 0.7992, 0.2687, 0.6509, 0.2576, 0.6509, 0.2408, 0.1487, 0.8533, 0.1487, 0.9069, 0.0003987, 0.9069, 0.0003987, 0.8459, 0.8513, 0.6871, 0.8513, 0.641, 0.9996, 0.641, 0.9996, 0.6946, 0.9811, 0.302, 0.9441, 0.302, 0.9441, 0.1536, 0.9811, 0.1536, 0.5406, 0.8433, 0.5406, 0.8895, 0.689, 0.8895, 0.689, 0.8359, 0.8513, 0.641, 0.8513, 0.5948, 0.9996, 0.5874, 0.9996, 0.641, 0.5406, 0.8895, 0.5406, 0.9357, 0.689, 0.9431, 0.689, 0.8895, 0.2164, 0.7629, 0.2534, 0.7629, 0.2534, 0.6145, 0.2164, 0.6145])
_ca = me_cylinder.color_attributes.new('Col', 'BYTE_COLOR', 'CORNER')
_ca.data.foreach_set('color', [1.0, 1.0, 1.0, 1.0, 1.0, 1.0, 1.0, 1.0, 1.0, 1.0, 1.0, 1.0, 1.0, 1.0, 1.0, 1.0, 1.0, 1.0, 1.0, 1.0, 1.0, 1.0, 1.0, 1.0, 1.0, 1.0, 1.0, 1.0, 1.0, 1.0, 1.0, 1.0, 1.0, 1.0, 1.0, 1.0, 1.0, 1.0, 1.0, 1.0, 1.0, 1.0, 1.0, 1.0, 1.0, 1.0, 1.0, 1.0, 1.0, 1.0, 1.0, 1.0, 1.0, 1.0, 1.0, 1.0, 1.0, 1.0, 1.0, 1.0, 1.0, 1.0, 1.0, 1.0, 1.0, 1.0, 1.0, 1.0, 1.0, 1.0, 1.0, 1.0, 1.0, 1.0, 1.0, 1.0, 1.0, 1.0, 1.0, 1.0, 1.0, 1.0, 1.0, 1.0, 1.0, 1.0, 1.0, 1.0, 1.0, 1.0, 1.0, 1.0, 1.0, 1.0, 1.0, 1.0, 1.0, 1.0, 1.0, 1.0, 1.0, 1.0, 1.0, 1.0, 1.0, 1.0, 1.0, 1.0, 1.0, 1.0, 1.0, 1.0, 1.0, 1.0, 1.0, 1.0, 1.0, 1.0, 1.0, 1.0, 1.0, 1.0, 1.0, 1.0, 1.0, 1.0, 1.0, 1.0, 1.0, 1.0, 1.0, 1.0, 1.0, 1.0, 1.0, 1.0, 1.0, 1.0, 1.0, 1.0, 1.0, 1.0, 1.0, 1.0, 1.0, 1.0, 1.0, 1.0, 1.0, 1.0, 1.0, 1.0, 1.0, 1.0, 1.0, 1.0, 1.0, 1.0, 1.0, 1.0, 1.0, 1.0, 1.0, 1.0, 1.0, 1.0, 1.0, 1.0, 1.0, 1.0, 1.0, 1.0, 1.0, 1.0, 1.0, 1.0, 1.0, 1.0, 1.0, 1.0, 1.0, 1.0, 1.0, 1.0, 1.0, 1.0, 1.0, 1.0, 1.0, 1.0, 1.0, 1.0, 1.0, 1.0, 1.0, 1.0, 1.0, 1.0, 1.0, 1.0, 1.0, 1.0, 1.0, 1.0, 1.0, 1.0, 1.0, 1.0, 1.0, 1.0, 1.0, 1.0, 1.0, 1.0, 1.0, 1.0, 1.0, 1.0, 1.0, 1.0, 1.0, 1.0, 1.0, 1.0, 1.0, 1.0, 1.0, 1.0, 1.0, 1.0, 1.0, 1.0, 1.0, 1.0, 1.0, 1.0, 1.0, 1.0, 1.0, 1.0, 1.0, 1.0, 1.0, 1.0, 1.0, 1.0, 1.0, 1.0, 1.0, 1.0, 1.0, 1.0, 1.0, 1.0, 1.0, 1.0, 1.0, 1.0, 1.0, 1.0, 1.0, 1.0, 1.0, 1.0, 1.0, 1.0, 1.0, 1.0, 1.0, 1.0, 1.0, 1.0, 1.0, 1.0, 1.0, 1.0, 1.0, 1.0, 1.0, 1.0, 1.0, 1.0, 1.0, 1.0, 1.0, 1.0, 1.0, 1.0, 1.0, 1.0, 1.0, 1.0, 1.0, 1.0, 1.0, 1.0, 1.0, 1.0, 1.0, 1.0, 1.0, 1.0, 1.0, 1.0, 1.0, 1.0, 1.0, 1.0, 1.0, 1.0, 1.0, 1.0, 1.0, 1.0, 1.0, 1.0, 1.0, 1.0, 1.0, 1.0, 1.0, 1.0, 1.0, 1.0, 1.0, 1.0, 1.0, 1.0, 1.0, 1.0, 1.0, 1.0, 1.0, 1.0, 1.0, 1.0, 1.0, 1.0, 1.0, 1.0, 1.0, 1.0, 1.0, 1.0, 1.0, 1.0, 1.0, 1.0, 1.0, 1.0, 1.0, 1.0, 1.0, 1.0, 1.0, 1.0, 1.0, 1.0, 1.0, 1.0, 1.0, 1.0, 1.0, 1.0, 1.0, 1.0, 1.0, 1.0, 1.0, 1.0, 1.0, 1.0, 1.0, 1.0, 1.0, 1.0, 1.0, 1.0, 1.0, 1.0, 1.0, 1.0, 1.0, 1.0, 1.0, 1.0, 1.0, 1.0, 1.0, 1.0, 1.0, 1.0, 1.0, 1.0, 1.0, 1.0, 1.0, 1.0, 1.0, 1.0, 1.0, 1.0, 1.0, 1.0, 1.0, 1.0, 1.0, 1.0, 1.0, 1.0, 1.0, 1.0, 1.0, 1.0, 1.0, 1.0, 1.0, 1.0, 1.0, 1.0, 1.0, 1.0, 1.0, 1.0, 1.0, 1.0, 1.0, 1.0, 1.0, 1.0, 1.0, 1.0, 1.0, 1.0, 1.0, 1.0, 1.0, 1.0, 1.0, 1.0, 1.0, 1.0, 1.0, 1.0, 1.0, 1.0, 1.0, 1.0, 1.0, 1.0, 1.0, 1.0, 1.0, 1.0, 1.0, 1.0, 1.0, 1.0, 1.0, 1.0, 1.0, 1.0, 1.0, 1.0, 1.0, 1.0, 1.0, 1.0, 1.0, 1.0, 1.0, 1.0, 1.0, 1.0, 1.0, 1.0, 1.0, 1.0, 1.0, 1.0, 1.0, 1.0, 1.0, 1.0, 1.0, 1.0, 1.0, 1.0, 1.0, 1.0, 1.0, 1.0, 1.0, 1.0, 1.0, 1.0, 1.0, 1.0, 1.0, 1.0, 1.0, 1.0, 1.0, 1.0, 1.0, 1.0, 1.0, 1.0, 1.0, 1.0, 1.0, 1.0, 1.0, 1.0, 1.0, 1.0, 1.0, 1.0, 1.0, 1.0, 1.0, 1.0, 1.0, 1.0, 1.0, 1.0, 1.0, 1.0, 1.0, 1.0, 1.0, 1.0, 1.0, 1.0, 1.0, 1.0, 1.0, 1.0, 1.0, 1.0, 1.0, 1.0, 1.0, 1.0, 1.0, 1.0, 1.0, 1.0, 1.0, 1.0, 1.0, 1.0, 1.0, 1.0, 1.0, 1.0, 1.0, 1.0, 1.0, 1.0, 1.0, 1.0, 1.0, 1.0, 1.0, 1.0, 1.0, 1.0, 1.0, 1.0, 1.0, 1.0, 1.0, 1.0, 1.0, 1.0, 1.0, 1.0, 1.0, 1.0, 1.0, 1.0, 1.0, 1.0, 1.0, 1.0, 1.0, 1.0, 1.0, 1.0, 1.0, 1.0, 1.0, 1.0, 1.0, 1.0, 1.0, 1.0, 1.0, 1.0, 1.0, 1.0, 1.0, 1.0, 1.0, 1.0, 1.0, 1.0, 1.0, 1.0, 1.0, 1.0, 1.0, 1.0, 1.0, 1.0, 1.0, 1.0, 1.0, 1.0, 1.0, 1.0, 1.0, 1.0, 1.0, 1.0, 1.0, 1.0, 1.0, 1.0, 1.0, 1.0, 1.0, 1.0, 1.0, 1.0, 1.0, 1.0, 1.0, 1.0, 1.0, 1.0, 1.0, 1.0, 1.0, 1.0, 1.0, 1.0, 1.0, 1.0, 1.0, 1.0, 1.0, 1.0, 1.0, 1.0, 1.0, 1.0, 1.0, 1.0, 1.0, 1.0, 1.0, 1.0, 1.0, 1.0, 1.0, 1.0, 1.0, 1.0, 1.0, 1.0, 1.0, 1.0, 1.0, 1.0, 1.0, 1.0, 1.0, 1.0, 1.0, 1.0, 1.0, 1.0, 1.0, 1.0, 1.0, 1.0, 1.0, 1.0, 1.0, 1.0, 1.0, 1.0, 1.0, 1.0, 1.0, 1.0, 1.0, 1.0, 1.0, 1.0, 1.0, 1.0, 1.0, 1.0, 1.0, 1.0, 1.0, 1.0, 1.0, 1.0, 1.0, 1.0, 1.0, 1.0, 1.0, 1.0, 1.0, 1.0, 1.0, 1.0, 1.0, 1.0, 1.0, 1.0, 1.0, 1.0, 1.0, 1.0, 1.0, 1.0, 1.0, 1.0, 1.0, 1.0, 1.0, 1.0, 1.0, 1.0, 1.0, 1.0, 1.0, 1.0, 1.0, 1.0, 1.0, 1.0, 1.0, 1.0, 1.0, 1.0, 1.0, 1.0, 1.0, 1.0, 1.0, 1.0, 1.0, 1.0, 1.0, 1.0, 1.0, 1.0, 1.0, 1.0, 1.0, 1.0, 1.0, 1.0, 1.0, 1.0, 1.0, 1.0, 1.0, 1.0, 1.0, 1.0, 1.0, 1.0, 1.0, 1.0, 1.0, 1.0, 1.0, 1.0, 1.0, 1.0, 1.0, 1.0, 1.0, 1.0, 1.0, 1.0, 1.0, 1.0, 1.0, 1.0, 1.0, 1.0, 1.0, 1.0, 1.0, 1.0, 1.0, 1.0, 1.0, 1.0, 1.0, 1.0, 1.0, 1.0, 1.0, 1.0, 1.0, 1.0, 1.0, 1.0, 1.0, 1.0, 1.0, 1.0, 1.0, 1.0, 1.0, 1.0, 1.0, 1.0, 1.0, 1.0, 1.0, 1.0, 1.0, 1.0, 1.0, 1.0, 1.0, 1.0, 1.0, 1.0, 1.0, 1.0, 1.0, 1.0, 1.0, 1.0, 1.0, 1.0, 1.0, 1.0, 1.0, 1.0, 1.0, 1.0, 1.0, 1.0, 1.0, 1.0, 1.0, 1.0, 1.0, 1.0, 1.0, 1.0, 1.0, 1.0, 1.0, 1.0, 1.0, 1.0, 1.0, 1.0, 1.0, 1.0, 1.0, 1.0, 1.0, 1.0, 1.0, 1.0, 1.0, 1.0, 1.0, 1.0, 1.0, 1.0, 1.0, 1.0, 1.0, 1.0, 1.0, 1.0, 1.0, 1.0, 1.0, 1.0, 1.0, 1.0, 1.0, 1.0, 1.0, 1.0, 1.0, 1.0, 1.0, 1.0, 1.0, 1.0, 1.0, 1.0, 1.0, 1.0, 1.0, 1.0, 1.0, 1.0, 1.0, 1.0, 1.0, 1.0, 1.0, 1.0, 1.0, 1.0, 1.0, 1.0, 1.0, 1.0, 1.0, 1.0, 1.0, 1.0, 1.0, 1.0, 1.0, 1.0, 1.0, 1.0, 1.0, 1.0, 1.0, 1.0, 1.0, 1.0, 1.0, 1.0, 1.0, 1.0, 1.0, 1.0, 1.0, 1.0, 1.0, 1.0, 1.0, 1.0, 1.0, 1.0, 1.0, 1.0, 1.0, 1.0, 1.0, 1.0, 1.0, 1.0, 1.0, 1.0, 1.0, 1.0, 1.0, 1.0, 1.0, 1.0, 1.0, 1.0, 1.0, 1.0, 1.0, 1.0, 1.0, 1.0, 1.0, 1.0, 1.0, 1.0, 1.0, 1.0, 1.0, 1.0, 1.0, 1.0, 1.0, 1.0, 1.0, 1.0, 1.0, 1.0, 1.0, 1.0, 1.0, 1.0, 1.0, 1.0, 1.0, 1.0, 1.0, 1.0, 1.0, 1.0, 1.0, 1.0, 1.0, 1.0, 1.0, 1.0, 1.0, 1.0, 1.0, 1.0, 1.0, 1.0, 1.0, 1.0, 1.0, 1.0, 1.0, 1.0, 1.0, 1.0, 1.0, 1.0, 1.0, 1.0, 1.0, 1.0, 1.0, 1.0, 1.0, 1.0, 1.0, 1.0, 1.0, 1.0, 1.0, 1.0, 1.0, 1.0, 1.0, 1.0, 1.0, 1.0, 1.0, 1.0, 1.0, 1.0, 1.0, 1.0, 1.0, 1.0, 1.0, 1.0, 1.0, 1.0, 1.0, 1.0, 1.0, 1.0, 1.0, 1.0, 1.0, 1.0, 1.0, 1.0, 1.0, 1.0, 1.0, 1.0, 1.0, 1.0, 1.0, 1.0, 1.0, 1.0, 1.0, 1.0, 1.0, 1.0, 1.0, 1.0, 1.0, 1.0, 1.0, 1.0, 1.0, 1.0, 1.0, 1.0, 1.0, 1.0, 1.0, 1.0, 1.0, 1.0, 1.0, 1.0, 1.0, 1.0, 1.0, 1.0, 1.0, 1.0, 1.0, 1.0, 1.0, 1.0, 1.0, 1.0, 1.0, 1.0, 1.0, 1.0, 1.0, 1.0, 1.0, 1.0, 1.0, 1.0, 1.0, 1.0, 1.0, 1.0, 1.0, 1.0, 1.0, 1.0, 1.0, 1.0, 1.0, 1.0, 1.0, 1.0, 1.0, 1.0, 1.0, 1.0, 1.0, 1.0, 1.0, 1.0, 1.0, 1.0, 1.0, 1.0, 1.0, 1.0, 1.0, 1.0, 1.0, 1.0, 1.0, 1.0, 1.0, 1.0, 1.0, 1.0, 1.0, 1.0, 1.0, 1.0, 1.0, 1.0, 1.0, 1.0, 1.0, 1.0, 1.0, 1.0, 1.0, 1.0, 1.0, 1.0, 1.0, 1.0, 1.0, 1.0, 1.0, 1.0, 1.0, 1.0, 1.0, 1.0, 1.0, 1.0, 1.0, 1.0, 1.0, 1.0, 1.0, 1.0, 1.0, 1.0, 1.0, 1.0, 1.0, 1.0, 1.0, 1.0, 1.0, 1.0, 1.0, 1.0, 1.0, 1.0, 1.0, 1.0, 1.0, 1.0, 1.0, 1.0, 1.0, 1.0, 1.0, 1.0, 1.0, 1.0, 1.0, 1.0, 1.0, 1.0, 1.0, 1.0, 1.0, 1.0, 1.0, 1.0, 1.0, 1.0, 1.0, 1.0, 1.0, 1.0, 1.0, 1.0, 1.0, 1.0, 1.0, 1.0, 1.0, 1.0, 1.0, 1.0, 1.0, 1.0, 1.0, 1.0, 1.0, 1.0, 1.0, 1.0, 1.0, 1.0, 1.0, 1.0, 1.0, 1.0, 1.0, 1.0, 1.0, 1.0, 1.0, 1.0, 1.0, 1.0, 1.0, 1.0, 1.0, 1.0, 1.0, 1.0, 1.0, 1.0, 1.0, 1.0, 1.0, 1.0, 1.0, 1.0, 1.0, 1.0, 1.0, 1.0, 1.0, 1.0, 1.0, 1.0, 1.0, 1.0, 1.0, 1.0, 1.0, 1.0, 1.0, 1.0, 1.0, 1.0, 1.0, 1.0, 1.0, 1.0, 1.0, 1.0, 1.0, 1.0, 1.0, 1.0, 1.0, 1.0, 1.0, 1.0, 1.0, 1.0, 1.0, 1.0, 1.0, 1.0, 1.0, 1.0, 1.0, 1.0, 1.0, 1.0, 1.0, 1.0, 1.0, 1.0, 1.0, 1.0, 1.0, 1.0, 1.0, 1.0, 1.0, 1.0, 1.0, 1.0, 1.0, 1.0, 1.0, 1.0, 1.0, 1.0, 1.0, 1.0, 1.0, 1.0, 1.0, 1.0, 1.0, 1.0, 1.0, 1.0, 1.0, 1.0, 1.0, 1.0, 1.0, 1.0, 1.0, 1.0, 1.0, 1.0, 1.0, 1.0, 1.0, 1.0, 1.0, 1.0, 1.0, 1.0, 1.0, 1.0, 1.0, 1.0, 1.0, 1.0, 1.0, 1.0, 1.0, 1.0, 1.0, 1.0, 1.0, 1.0, 1.0, 1.0, 1.0, 1.0, 1.0, 1.0, 1.0, 1.0, 1.0, 1.0, 1.0, 1.0, 1.0, 1.0, 1.0, 1.0, 1.0, 1.0, 1.0, 1.0, 1.0, 1.0, 1.0, 1.0, 1.0, 1.0, 1.0, 1.0, 1.0, 1.0, 1.0, 1.0, 1.0, 1.0, 1.0, 1.0, 1.0, 1.0, 1.0, 1.0, 1.0, 1.0, 1.0, 1.0, 1.0, 1.0, 1.0, 1.0, 1.0, 1.0, 1.0, 1.0, 1.0, 1.0, 1.0, 1.0, 1.0, 1.0, 1.0, 1.0, 1.0, 1.0, 1.0, 1.0, 1.0, 1.0, 1.0, 1.0, 1.0, 1.0, 1.0, 1.0, 1.0, 1.0, 1.0, 1.0, 1.0, 1.0, 1.0, 1.0, 1.0, 1.0, 1.0, 1.0, 1.0, 1.0, 1.0, 1.0, 1.0, 1.0, 1.0, 1.0, 1.0, 1.0, 1.0, 1.0, 1.0, 1.0, 1.0, 1.0, 1.0, 1.0, 1.0, 1.0, 1.0, 1.0, 1.0, 1.0, 1.0, 1.0, 1.0, 1.0, 1.0, 1.0, 1.0, 1.0, 1.0, 1.0, 1.0, 1.0, 1.0, 1.0, 1.0, 1.0, 1.0, 1.0, 1.0, 1.0, 1.0, 1.0, 1.0, 1.0, 1.0, 1.0, 1.0, 1.0, 1.0, 1.0, 1.0, 1.0, 1.0, 1.0, 1.0, 1.0, 1.0, 1.0, 1.0, 1.0, 1.0, 1.0, 1.0, 1.0, 1.0, 1.0, 1.0, 1.0, 1.0, 1.0, 1.0, 1.0, 1.0, 1.0, 1.0, 1.0, 1.0, 1.0, 1.0, 1.0, 1.0, 1.0, 1.0, 1.0, 1.0, 1.0, 1.0, 1.0, 1.0, 1.0, 1.0, 1.0, 1.0, 1.0, 1.0, 1.0, 1.0, 1.0, 1.0, 1.0, 1.0, 1.0, 1.0, 1.0, 1.0, 1.0, 1.0, 1.0, 1.0, 1.0, 1.0, 1.0, 1.0, 1.0, 1.0, 1.0, 1.0, 1.0, 1.0, 1.0, 1.0, 1.0, 1.0, 1.0, 1.0, 1.0, 1.0, 1.0, 1.0, 1.0, 1.0, 1.0, 1.0, 1.0, 1.0, 1.0, 1.0, 1.0, 1.0, 1.0, 1.0, 1.0, 1.0, 1.0, 1.0, 1.0, 1.0, 1.0, 1.0, 1.0, 1.0, 1.0, 1.0, 1.0, 1.0, 1.0, 1.0, 1.0, 1.0, 1.0, 1.0, 1.0, 1.0, 1.0, 1.0, 1.0, 1.0, 1.0, 1.0, 1.0, 1.0, 1.0, 1.0, 1.0, 1.0, 1.0, 1.0, 1.0, 1.0, 1.0, 1.0, 1.0, 1.0, 1.0, 1.0, 1.0, 1.0, 1.0, 1.0, 1.0, 1.0, 1.0, 1.0, 1.0, 1.0, 1.0, 1.0, 1.0, 1.0, 1.0, 1.0, 1.0, 1.0, 1.0, 1.0, 1.0, 1.0, 1.0, 1.0, 1.0, 1.0, 1.0, 1.0, 1.0, 1.0, 1.0, 1.0, 1.0, 1.0, 1.0, 1.0, 1.0, 1.0, 1.0, 1.0, 1.0, 1.0, 1.0, 1.0, 1.0, 1.0, 1.0, 1.0, 1.0, 1.0, 1.0, 1.0, 1.0, 1.0, 1.0, 1.0, 1.0, 1.0, 1.0, 1.0, 1.0, 1.0, 1.0, 1.0, 1.0, 1.0, 1.0, 1.0, 1.0, 1.0, 1.0, 1.0, 1.0, 1.0, 1.0, 1.0, 1.0, 1.0, 1.0, 1.0, 1.0, 1.0, 1.0, 1.0, 1.0, 1.0, 1.0, 1.0, 1.0, 1.0, 1.0, 1.0, 1.0, 1.0, 1.0, 1.0, 1.0, 1.0, 1.0, 1.0, 1.0, 1.0, 1.0, 1.0, 1.0, 1.0, 1.0, 1.0, 1.0, 1.0, 1.0, 1.0, 1.0, 1.0, 1.0, 1.0, 1.0, 1.0, 1.0, 1.0, 1.0, 1.0, 1.0, 1.0, 1.0, 1.0, 1.0, 1.0, 1.0, 1.0, 1.0, 1.0, 1.0, 1.0, 1.0, 1.0, 1.0, 1.0, 1.0, 1.0, 1.0, 1.0, 1.0, 1.0, 1.0, 1.0, 1.0, 1.0, 1.0, 1.0, 1.0, 1.0, 1.0, 1.0, 1.0, 1.0, 1.0, 1.0, 1.0, 1.0, 1.0, 1.0, 1.0, 1.0, 1.0, 1.0, 1.0, 1.0, 1.0, 1.0, 1.0, 1.0, 1.0, 1.0, 1.0, 1.0, 1.0, 1.0, 1.0, 1.0, 1.0, 1.0, 1.0, 1.0, 1.0, 1.0, 1.0, 1.0, 1.0, 1.0, 1.0, 1.0, 1.0, 1.0, 1.0, 1.0, 1.0, 1.0, 1.0, 1.0, 1.0, 1.0, 1.0, 1.0, 1.0, 1.0, 1.0, 1.0, 1.0, 1.0, 1.0, 1.0, 1.0, 1.0, 1.0, 1.0, 1.0, 1.0, 1.0, 1.0, 1.0, 1.0, 1.0, 1.0, 1.0, 1.0, 1.0, 1.0, 1.0, 1.0, 1.0, 1.0, 1.0, 1.0, 1.0, 1.0, 1.0, 1.0, 1.0, 1.0, 1.0, 1.0, 1.0, 1.0, 1.0, 1.0, 1.0, 1.0, 1.0, 1.0, 1.0, 1.0, 1.0, 1.0, 1.0, 1.0, 1.0, 1.0, 1.0, 1.0, 1.0, 1.0, 1.0, 1.0, 1.0, 1.0, 1.0, 1.0, 1.0, 1.0, 1.0, 1.0, 1.0, 1.0, 1.0, 1.0, 1.0, 1.0, 1.0, 1.0, 1.0, 1.0, 1.0, 1.0, 1.0, 1.0, 1.0, 1.0, 1.0, 1.0, 1.0, 1.0, 1.0, 1.0, 1.0, 1.0, 1.0, 1.0, 1.0, 1.0, 1.0, 1.0, 1.0, 1.0, 1.0, 1.0, 1.0, 1.0, 1.0, 1.0, 1.0, 1.0, 1.0, 1.0, 1.0, 1.0, 1.0, 1.0, 1.0, 1.0, 1.0, 1.0, 1.0, 1.0, 1.0, 1.0, 1.0, 1.0, 1.0, 1.0, 1.0, 1.0, 1.0, 1.0, 1.0, 1.0, 1.0, 1.0, 1.0, 1.0, 1.0, 1.0, 1.0, 1.0, 1.0, 1.0, 1.0, 1.0, 1.0, 1.0, 1.0, 1.0, 1.0, 1.0, 1.0, 1.0, 1.0, 1.0, 1.0, 1.0, 1.0, 1.0, 1.0, 1.0, 1.0, 1.0, 1.0, 1.0, 1.0, 1.0, 1.0, 1.0, 1.0, 1.0, 1.0, 1.0, 1.0, 1.0, 1.0, 1.0, 1.0, 1.0, 1.0, 1.0, 1.0, 1.0, 1.0, 1.0, 1.0, 1.0, 1.0, 1.0, 1.0, 1.0, 1.0, 1.0, 1.0, 1.0, 1.0, 1.0, 1.0, 1.0, 1.0, 1.0, 1.0, 1.0, 1.0, 1.0, 1.0, 1.0, 1.0, 1.0, 1.0, 1.0, 1.0, 1.0, 1.0, 1.0, 1.0, 1.0, 1.0, 1.0, 1.0, 1.0, 1.0, 1.0, 1.0, 1.0, 1.0, 1.0, 1.0, 1.0, 1.0, 1.0, 1.0, 1.0, 1.0, 1.0, 1.0, 1.0, 1.0, 1.0, 1.0, 1.0, 1.0, 1.0, 1.0, 1.0, 1.0, 1.0, 1.0, 1.0, 1.0, 1.0, 1.0, 1.0, 1.0, 1.0, 1.0, 1.0, 1.0, 1.0, 1.0, 1.0, 1.0, 1.0, 1.0, 1.0, 1.0, 1.0, 1.0, 1.0, 1.0, 1.0, 1.0, 1.0, 1.0, 1.0, 1.0, 1.0, 1.0, 1.0, 1.0, 1.0, 1.0, 1.0, 1.0, 1.0, 1.0, 1.0, 1.0, 1.0, 1.0, 1.0, 1.0, 1.0, 1.0, 1.0, 1.0, 1.0, 1.0, 1.0, 1.0, 1.0, 1.0, 1.0, 1.0, 1.0, 1.0, 1.0, 1.0, 1.0, 1.0, 1.0, 1.0, 1.0, 1.0, 1.0, 1.0, 1.0, 1.0, 1.0, 1.0, 1.0, 1.0, 1.0, 1.0, 1.0, 1.0, 1.0, 1.0, 1.0, 1.0, 1.0, 1.0, 1.0, 1.0, 1.0, 1.0, 1.0, 1.0, 1.0, 1.0, 1.0, 1.0, 1.0, 1.0, 1.0, 1.0, 1.0, 1.0, 1.0, 1.0, 1.0, 1.0, 1.0, 1.0])
me_cylinder.materials.append(mat_material_001)
me_cylinder.use_remesh_preserve_volume = False
me_cylinder.use_remesh_preserve_attributes = False
me_cylinder.use_mirror_vertex_groups = False
me_cylinder.update()

# ---- objects
ob_cylinder_002 = bpy.data.objects.new('Cylinder.002', me_cylinder_002)
ob_cylinder = bpy.data.objects.new('Cylinder', me_cylinder)

# ---- transforms, parenting, visibility, modifiers, constraints
ob_cylinder_002.location = (-1.401, 0.2004, 0.606)
ob_cylinder_002.rotation_euler = (0.3255, -0.07579, 0.261)
ob_cylinder_002.lineart.crease_threshold = 0.0
ob_cylinder.location = (0.0, 0.0, 0.0)
ob_cylinder.lineart.crease_threshold = 0.0
_vg = ob_cylinder.vertex_groups.new(name='Group')

# ---- collection membership
col_collection_1.objects.link(ob_cylinder_002)
col_collection_1.objects.link(ob_cylinder)

# ---- scene / render settings (as saved in the file)
scene.frame_start = 1; scene.frame_end = 250; scene.frame_set(1)
scene.render.engine = 'BLENDER_EEVEE_NEXT'
scene.render.resolution_percentage = 50
scene.render.dither_intensity = 0.0
scene.cycles.use_denoising = False
scene.cycles.samples = 10
scene.cycles.sampling_pattern = 'TABULATED_SOBOL'
scene.cycles.light_sampling_threshold = 0.0
scene.cycles.use_adaptive_sampling = False
scene.cycles.use_light_tree = False
scene.cycles.blur_glossy = 0.0
scene.cycles.pixel_filter_type = 'GAUSSIAN'
scene.cycles.sample_clamp_indirect = 0.0
scene.view_settings.view_transform = 'Standard'
bpy.context.view_layer.update()

# ---- added for rendering (the .blend has no active camera and no usable light): camera, sun
cam_auto = bpy.data.cameras.new('AutoCamera')
cam_auto.lens = 50.0
cam_auto.sensor_width = 36.0
cam_auto.clip_end = 1000.0
ob_auto_camera = bpy.data.objects.new('AutoCamera', cam_auto)
scene.collection.objects.link(ob_auto_camera)
ob_auto_camera.location = (5.59646, -6.28701, 5.05481)
ob_auto_camera.rotation_euler = (1.09748, -7.21219e-08, 0.694738)
scene.camera = ob_auto_camera
light_auto_sun = bpy.data.lights.new('AutoSun', 'SUN')
light_auto_sun.energy = 3.0
light_auto_sun.angle = 0.0523599
ob_auto_sun = bpy.data.objects.new('AutoSun', light_auto_sun)
scene.collection.objects.link(ob_auto_sun)
ob_auto_sun.rotation_euler = (0.872665, 0.174533, 0.523599)
bpy.context.view_layer.update()
